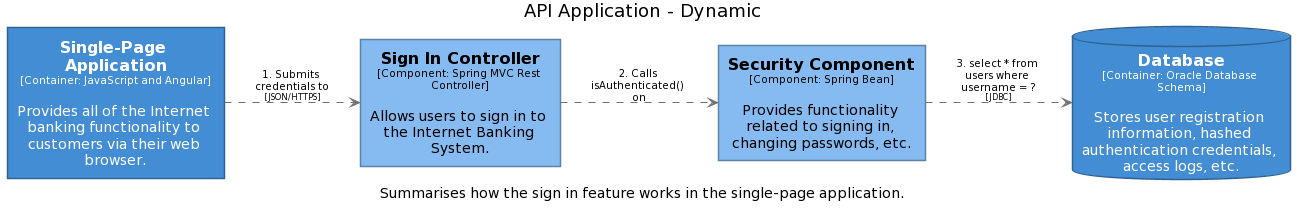

The diagram above was rendered by PlantUML. Its source (embedded in the PNG):
@startuml
title API Application - Dynamic
caption Summarises how the sign in feature works in the single-page application.

skinparam {
  shadowing false
  arrowFontSize 10
  defaultTextAlignment center
  wrapWidth 200
  maxMessageSize 100
}
hide stereotype
top to bottom direction
skinparam rectangle<<12>> {
  BackgroundColor #85bbf0
  FontColor #000000
  BorderColor #5D82A8
}
skinparam rectangle<<15>> {
  BackgroundColor #85bbf0
  FontColor #000000
  BorderColor #5D82A8
}
skinparam database<<18>> {
  BackgroundColor #438dd5
  FontColor #ffffff
  BorderColor #2E6295
}
skinparam rectangle<<8>> {
  BackgroundColor #438dd5
  FontColor #ffffff
  BorderColor #2E6295
}
left to right direction

rectangle "==Single-Page Application\n<size:10>[Container: JavaScript and Angular]</size>\n\nProvides all of the Internet banking functionality to customers via their web browser." <<8>> as 8
rectangle "==Sign In Controller\n<size:10>[Component: Spring MVC Rest Controller]</size>\n\nAllows users to sign in to the Internet Banking System." <<12>> as 12
rectangle "==Security Component\n<size:10>[Component: Spring Bean]</size>\n\nProvides functionality related to signing in, changing passwords, etc." <<15>> as 15
database "==Database\n<size:10>[Container: Oracle Database Schema]</size>\n\nStores user registration information, hashed authentication credentials, access logs, etc." <<18>> as 18
8 .[#707070].> 12 : "1. Submits credentials to\n<size:8>[JSON/HTTPS]</size>"
12 .[#707070].> 15 : "2. Calls isAuthenticated() on"
15 .[#707070].> 18 : "3. select * from users where username = ?\n<size:8>[JDBC]</size>"
@enduml